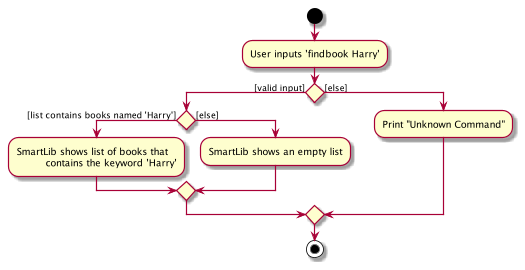

The diagram above was rendered by PlantUML. Its source (embedded in the PNG):
@startuml
start
:User inputs 'findbook Harry';

'Since the beta syntax does not support placing the condition outside the
'diamond we place it as the true branch instead.

if () then ([valid input])
    if () then ([list contains books named 'Harry'])
        :SmartLib shows list of books that
                 contains the keyword 'Harry';
    else ([else])
        :SmartLib shows an empty list;
    endif
else ([else])
    :Print "Unknown Command";
endif
stop
@enduml